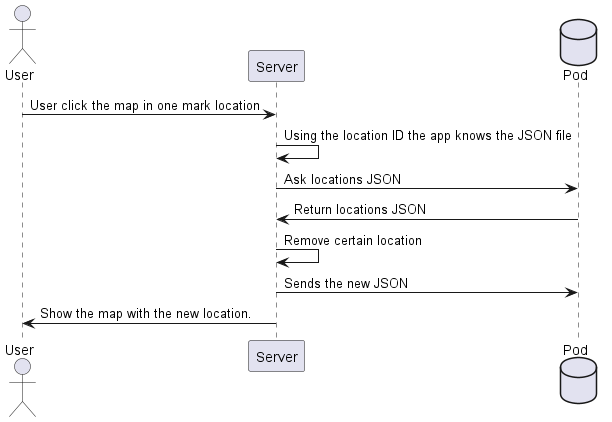

The diagram above was rendered by PlantUML. Its source (embedded in the PNG):
@startuml

actor User
participant Server
database Pod as "Pod"

User-> Server: User click the map in one mark location

Server -> Server: Using the location ID the app knows the JSON file
Server ->Pod: Ask locations JSON
Pod-> Server: Return locations JSON
Server -> Server: Remove certain location
Server ->Pod: Sends the new JSON
Server ->User: Show the map with the new location.

@enduml